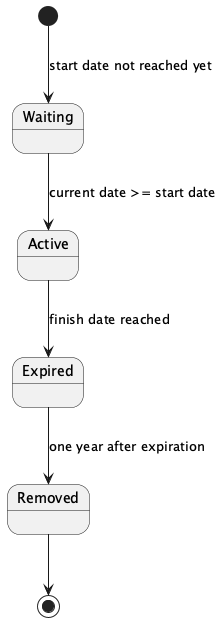

The diagram above was rendered by PlantUML. Its source (embedded in the PNG):
@startuml
[*] --> Waiting : start date not reached yet
Waiting --> Active : current date >= start date
Active --> Expired : finish date reached
Expired --> Removed : one year after expiration
Removed --> [*]
@enduml